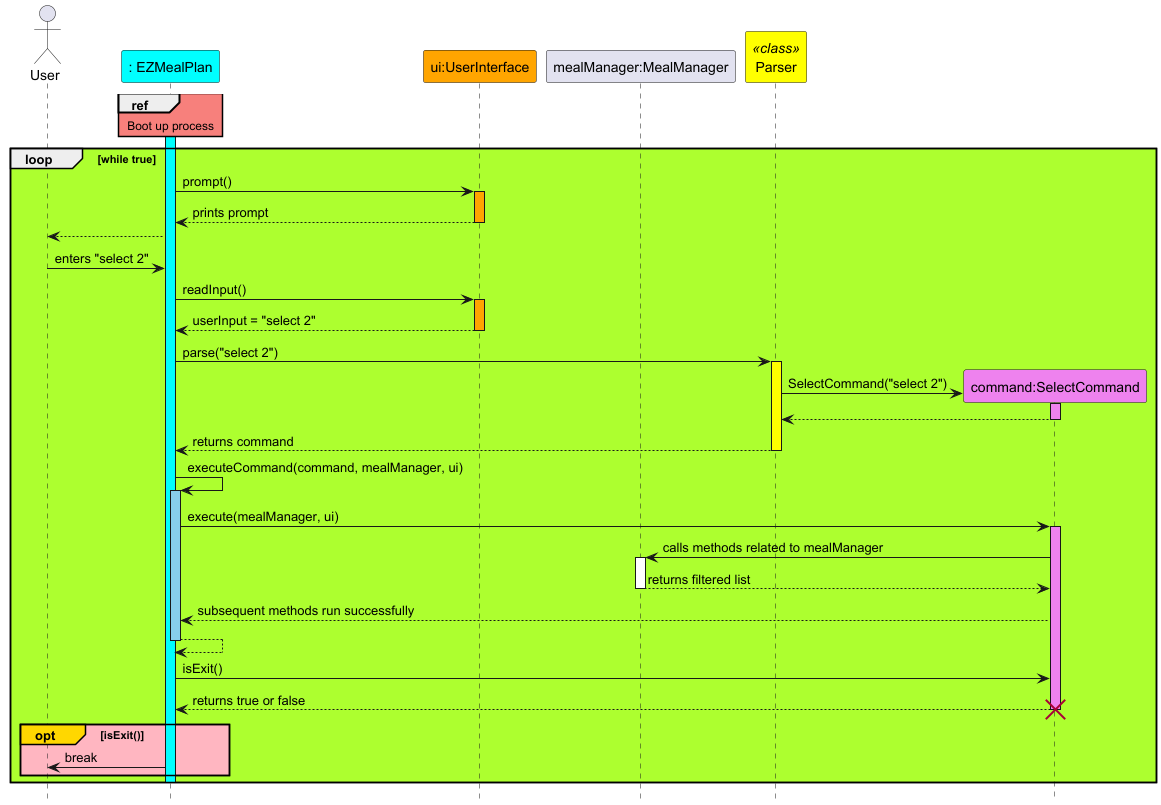

The diagram above was rendered by PlantUML. Its source (embedded in the PNG):
@startuml
hide footbox
skinparam sequenceReferenceBackgroundColor #f7807c

actor User
participant ": EZMealPlan" as EZMealPlan #Cyan
participant "ui:UserInterface" as UserInterface #Orange
participant "mealManager:MealManager" as MealManager
participant "Parser" as Parser <<class>> #Yellow
participant "command:SelectCommand" as SelectCommand #Violet


activate EZMealPlan #Cyan
ref over EZMealPlan
Boot up process
end ref
loop #GreenYellow while true
EZMealPlan -> UserInterface : prompt()
activate UserInterface #Orange
UserInterface --> EZMealPlan : prints prompt
deactivate UserInterface
EZMealPlan --> User
User -> EZMealPlan : enters "select 2"
EZMealPlan -> UserInterface : readInput()
activate UserInterface #Orange
UserInterface --> EZMealPlan: userInput = "select 2"
deactivate UserInterface
EZMealPlan -> Parser : parse("select 2")
activate Parser #Yellow
create SelectCommand
Parser -> SelectCommand : SelectCommand("select 2")
activate SelectCommand #Violet
SelectCommand --> Parser
deactivate SelectCommand
Parser --> EZMealPlan : returns command
deactivate Parser
EZMealPlan -> EZMealPlan : executeCommand(command, mealManager, ui)
activate EZMealPlan #SkyBlue
EZMealPlan -> SelectCommand : execute(mealManager, ui)

activate SelectCommand #Violet
SelectCommand -> MealManager : calls methods related to mealManager
activate MealManager
MealManager --> SelectCommand : returns filtered list
deactivate MealManager
SelectCommand --> EZMealPlan : subsequent methods run successfully
EZMealPlan --> EZMealPlan
deactivate EZMealPlan
EZMealPlan -> SelectCommand : isExit()
SelectCommand --> EZMealPlan : returns true or false
deactivate SelectCommand
destroy SelectCommand
opt#Gold #LightPink isExit()
EZMealPlan -> User : break
end
deactivate EZMealPlan
end

@enduml